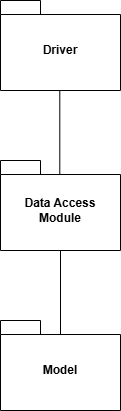

The diagram above was exported from draw.io. Its source (the exported page's mxGraphModel, read from the mxfile embedded in the PNG):
<mxGraphModel dx="2914" dy="1044" grid="1" gridSize="10" guides="1" tooltips="1" connect="1" arrows="1" fold="1" page="1" pageScale="1" pageWidth="1019" pageHeight="1320" math="0" shadow="0">
  <root>
    <mxCell id="0" />
    <mxCell id="1" parent="0" />
    <mxCell id="2" parent="1" style="shape=folder;fontStyle=1;spacingTop=10;tabWidth=40;tabHeight=14;tabPosition=left;html=1;whiteSpace=wrap;" value="Model" vertex="1">
      <mxGeometry height="90" width="120" x="-760" y="830" as="geometry" />
    </mxCell>
    <mxCell id="3" parent="1" style="shape=folder;fontStyle=1;spacingTop=10;tabWidth=40;tabHeight=14;tabPosition=left;html=1;whiteSpace=wrap;" value="Driver" vertex="1">
      <mxGeometry height="90" width="120" x="-760" y="510" as="geometry" />
    </mxCell>
    <mxCell id="4" parent="1" style="shape=folder;fontStyle=1;spacingTop=10;tabWidth=40;tabHeight=14;tabPosition=left;html=1;whiteSpace=wrap;" value="Data Access&lt;div&gt;Module&lt;/div&gt;" vertex="1">
      <mxGeometry height="90" width="120" x="-760" y="670" as="geometry" />
    </mxCell>
    <mxCell id="5" edge="1" parent="1" source="4" style="endArrow=none;html=1;rounded=0;exitX=0.5;exitY=1;exitDx=0;exitDy=0;exitPerimeter=0;entryX=0.5;entryY=0.159;entryDx=0;entryDy=0;entryPerimeter=0;" target="2" value="">
      <mxGeometry height="50" relative="1" width="50" as="geometry">
        <mxPoint x="-600" y="830" as="sourcePoint" />
        <mxPoint x="-550" y="780" as="targetPoint" />
      </mxGeometry>
    </mxCell>
    <mxCell id="6" edge="1" parent="1" style="endArrow=none;html=1;rounded=0;exitX=0.5;exitY=1;exitDx=0;exitDy=0;exitPerimeter=0;entryX=0.5;entryY=0.159;entryDx=0;entryDy=0;entryPerimeter=0;" value="">
      <mxGeometry height="50" relative="1" width="50" as="geometry">
        <mxPoint x="-700.71" y="600" as="sourcePoint" />
        <mxPoint x="-700.71" y="684" as="targetPoint" />
      </mxGeometry>
    </mxCell>
  </root>
</mxGraphModel>